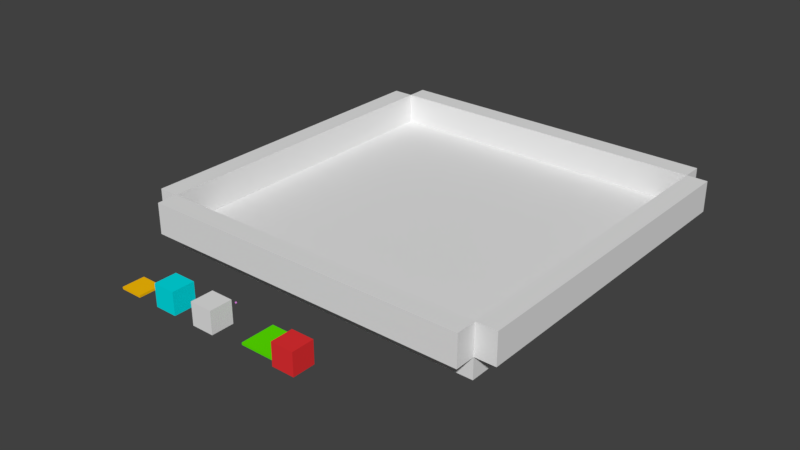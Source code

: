 # Source: level6_Betrayal.blend  (saved by Blender 2.79.0; exported with 4.5.12 LTS)
import bpy
from mathutils import Matrix  # noqa: F401  (used for matrix-valued properties, if any)

bpy.ops.wm.read_factory_settings(use_empty=True)
scene = bpy.context.scene
scene.name = 'Scene'

# ---- collections
col_collection_1 = bpy.data.collections.new('Collection 1'); scene.collection.children.link(col_collection_1)

# ---- materials (node trees are filled in below, after node groups)
mat_0_light = bpy.data.materials.new('0_Light')
mat_0_light.alpha_threshold = 0.0
mat_0_light.use_transparent_shadow = False
mat_0_light.diffuse_color = (0.9997, 0.3, 1.0, 1.0)
mat_0_light.roughness = 0.5
mat_0_activator = bpy.data.materials.new('0_Activator')
mat_0_activator.alpha_threshold = 0.0
mat_0_activator.use_transparent_shadow = False
mat_0_activator.diffuse_color = (0.1064, 0.8, 0.0, 1.0)
mat_0_activator.roughness = 0.5
mat_0_collider = bpy.data.materials.new('0_Collider')
mat_0_collider.alpha_threshold = 0.0
mat_0_collider.use_transparent_shadow = False
mat_0_collider.diffuse_color = (0.8, 0.03104, 0.03462, 1.0)
mat_0_collider.roughness = 0.5
mat_0_spawn = bpy.data.materials.new('0_Spawn')
mat_0_spawn.alpha_threshold = 0.0
mat_0_spawn.use_transparent_shadow = False
mat_0_spawn.diffuse_color = (0.0, 0.75, 0.8, 1.0)
mat_0_spawn.roughness = 0.5
mat_0_exit = bpy.data.materials.new('0_Exit')
mat_0_exit.alpha_threshold = 0.0
mat_0_exit.use_transparent_shadow = False
mat_0_exit.diffuse_color = (1.0, 0.5333, 0.002125, 1.0)
mat_0_exit.roughness = 0.5
mat_0_exit.line_color = (0.0, 0.0, 0.0, 1.0)

# ---- material node trees

# ---- world
world_world = bpy.data.worlds.new('World'); scene.world = world_world
world_world.color = (0.05088, 0.05088, 0.05088)
world_world.use_sun_shadow = False
world_world.sun_shadow_jitter_overblur = 0.0
world_world.cycles.sampling_method = 'MANUAL'

# ---- meshes
me_cube_008 = bpy.data.meshes.new('Cube.008')
me_cube_008.from_pydata([(0.0, 0.0, 0.0), (0.0, 0.0, 1.0), (0.0, 1.0, 0.0), (0.0, 1.0, 1.0), (1.0, 0.0, 0.0), (1.0, 0.0, 1.0), (1.0, 1.0, 0.0), (1.0, 1.0, 1.0)], [], [(0, 1, 3, 2), (2, 3, 7, 6), (6, 7, 5, 4), (4, 5, 1, 0), (2, 6, 4, 0), (7, 3, 1, 5)])
me_cube_008.materials.append(mat_0_light)
me_cube_008.use_remesh_preserve_volume = False
me_cube_008.use_remesh_preserve_attributes = False
me_cube_008.use_mirror_vertex_groups = False
me_cube_008.update()
me_cube_005 = bpy.data.meshes.new('Cube.005')
me_cube_005.from_pydata([(0.0, 0.0, 0.0), (0.0, 0.0, 1.0), (0.0, 1.0, 0.0), (0.0, 1.0, 1.0), (1.0, 0.0, 0.0), (1.0, 0.0, 1.0), (1.0, 1.0, 0.0), (1.0, 1.0, 1.0)], [], [(0, 1, 3, 2), (2, 3, 7, 6), (6, 7, 5, 4), (4, 5, 1, 0), (2, 6, 4, 0), (7, 3, 1, 5)])
me_cube_005.use_remesh_preserve_volume = False
me_cube_005.use_remesh_preserve_attributes = False
me_cube_005.use_mirror_vertex_groups = False
me_cube_005.update()
me_cube_004 = bpy.data.meshes.new('Cube.004')
me_cube_004.from_pydata([(0.0, 0.0, 0.0), (0.0, 0.0, 1.0), (0.0, 1.0, 0.0), (0.0, 1.0, 1.0), (1.0, 0.0, 0.0), (1.0, 0.0, 1.0), (1.0, 1.0, 0.0), (1.0, 1.0, 1.0)], [], [(0, 1, 3, 2), (2, 3, 7, 6), (6, 7, 5, 4), (4, 5, 1, 0), (2, 6, 4, 0), (7, 3, 1, 5)])
me_cube_004.use_remesh_preserve_volume = False
me_cube_004.use_remesh_preserve_attributes = False
me_cube_004.use_mirror_vertex_groups = False
me_cube_004.update()
me_cube_003 = bpy.data.meshes.new('Cube.003')
me_cube_003.from_pydata([(0.0, 0.0, 0.0), (0.0, 0.0, 1.0), (0.0, 1.0, 0.0), (0.0, 1.0, 1.0), (1.0, 0.0, 0.0), (1.0, 0.0, 1.0), (1.0, 1.0, 0.0), (1.0, 1.0, 1.0)], [], [(0, 1, 3, 2), (2, 3, 7, 6), (6, 7, 5, 4), (4, 5, 1, 0), (2, 6, 4, 0), (7, 3, 1, 5)])
me_cube_003.use_remesh_preserve_volume = False
me_cube_003.use_remesh_preserve_attributes = False
me_cube_003.use_mirror_vertex_groups = False
me_cube_003.update()
me_cube_000 = bpy.data.meshes.new('Cube.000')
me_cube_000.from_pydata([(0.0, 0.0, 0.0), (0.0, 0.0, 1.0), (0.0, 1.0, 0.0), (0.0, 1.0, 1.0), (1.0, 0.0, 0.0), (1.0, 0.0, 1.0), (1.0, 1.0, 0.0), (1.0, 1.0, 1.0)], [], [(0, 1, 3, 2), (2, 3, 7, 6), (6, 7, 5, 4), (4, 5, 1, 0), (2, 6, 4, 0), (7, 3, 1, 5)])
me_cube_000.use_remesh_preserve_volume = False
me_cube_000.use_remesh_preserve_attributes = False
me_cube_000.use_mirror_vertex_groups = False
me_cube_000.update()
me_cube_002 = bpy.data.meshes.new('Cube.002')
me_cube_002.from_pydata([(0.0, 0.0, 0.0), (0.0, 0.0, 1.0), (0.0, 1.0, 0.0), (0.0, 1.0, 1.0), (1.0, 0.0, 0.0), (1.0, 0.0, 1.0), (1.0, 1.0, 0.0), (1.0, 1.0, 1.0)], [], [(0, 1, 3, 2), (2, 3, 7, 6), (6, 7, 5, 4), (4, 5, 1, 0), (2, 6, 4, 0), (7, 3, 1, 5)])
me_cube_002.use_remesh_preserve_volume = False
me_cube_002.use_remesh_preserve_attributes = False
me_cube_002.use_mirror_vertex_groups = False
me_cube_002.update()
me_cube_001 = bpy.data.meshes.new('Cube.001')
me_cube_001.from_pydata([(0.0, 0.0, 0.0), (0.0, 0.0, 1.0), (0.0, 1.0, 0.0), (0.0, 1.0, 1.0), (1.0, 0.0, 0.0), (1.0, 0.0, 1.0), (1.0, 1.0, 0.0), (1.0, 1.0, 1.0)], [], [(0, 1, 3, 2), (2, 3, 7, 6), (6, 7, 5, 4), (4, 5, 1, 0), (2, 6, 4, 0), (7, 3, 1, 5)])
me_cube_001.use_remesh_preserve_volume = False
me_cube_001.use_remesh_preserve_attributes = False
me_cube_001.use_mirror_vertex_groups = False
me_cube_001.update()
me_cube_023 = bpy.data.meshes.new('Cube.023')
me_cube_023.from_pydata([(0.0, 0.0, 0.0), (0.0, 0.0, 1.0), (0.0, 1.0, 0.0), (0.0, 1.0, 1.0), (1.0, 0.0, 0.0), (1.0, 0.0, 1.0), (1.0, 1.0, 0.0), (1.0, 1.0, 1.0)], [], [(0, 1, 3, 2), (2, 3, 7, 6), (6, 7, 5, 4), (4, 5, 1, 0), (2, 6, 4, 0), (7, 3, 1, 5)])
me_cube_023.materials.append(mat_0_activator)
me_cube_023.use_remesh_preserve_volume = False
me_cube_023.use_remesh_preserve_attributes = False
me_cube_023.use_mirror_vertex_groups = False
me_cube_023.update()
me_cube_029 = bpy.data.meshes.new('Cube.029')
me_cube_029.from_pydata([(0.0, 0.0, 0.0), (0.0, 0.0, 1.0), (0.0, 1.0, 0.0), (0.0, 1.0, 1.0), (1.0, 0.0, 0.0), (1.0, 0.0, 1.0), (1.0, 1.0, 0.0), (1.0, 1.0, 1.0)], [], [(0, 1, 3, 2), (2, 3, 7, 6), (6, 7, 5, 4), (4, 5, 1, 0), (2, 6, 4, 0), (7, 3, 1, 5)])
me_cube_029.materials.append(mat_0_collider)
me_cube_029.use_remesh_preserve_volume = False
me_cube_029.use_remesh_preserve_attributes = False
me_cube_029.use_mirror_vertex_groups = False
me_cube_029.update()
me_cube_016 = bpy.data.meshes.new('Cube.016')
me_cube_016.from_pydata([(0.0, 0.0, 0.0), (0.0, 0.0, 1.0), (0.0, 1.0, 0.0), (0.0, 1.0, 1.0), (1.0, 0.0, 0.0), (1.0, 0.0, 1.0), (1.0, 1.0, 0.0), (1.0, 1.0, 1.0)], [], [(0, 1, 3, 2), (2, 3, 7, 6), (6, 7, 5, 4), (4, 5, 1, 0), (2, 6, 4, 0), (7, 3, 1, 5)])
me_cube_016.materials.append(mat_0_spawn)
me_cube_016.use_remesh_preserve_volume = False
me_cube_016.use_remesh_preserve_attributes = False
me_cube_016.use_mirror_vertex_groups = False
me_cube_016.update()
me_cube_025 = bpy.data.meshes.new('Cube.025')
me_cube_025.from_pydata([(0.0, 0.0, 0.0), (0.0, 0.0, 1.0), (0.0, 1.0, 0.0), (0.0, 1.0, 1.0), (1.0, 0.0, 0.0), (1.0, 0.0, 1.0), (1.0, 1.0, 0.0), (1.0, 1.0, 1.0)], [], [(0, 1, 3, 2), (2, 3, 7, 6), (6, 7, 5, 4), (4, 5, 1, 0), (2, 6, 4, 0), (7, 3, 1, 5)])
me_cube_025.materials.append(mat_0_exit)
me_cube_025.use_remesh_preserve_volume = False
me_cube_025.use_remesh_preserve_attributes = False
me_cube_025.use_mirror_vertex_groups = False
me_cube_025.update()

# ---- objects
ob_light_0_000 = bpy.data.objects.new('Light.0.000', me_cube_008)
ob_boundary_002 = bpy.data.objects.new('Boundary.002', me_cube_005)
ob_boundary_003 = bpy.data.objects.new('Boundary.003', me_cube_004)
ob_boundary_004 = bpy.data.objects.new('Boundary.004', me_cube_003)
ob_boundary_001 = bpy.data.objects.new('Boundary.001', me_cube_000)
ob_floor_001 = bpy.data.objects.new('Floor.001', me_cube_002)
ob_floor_000 = bpy.data.objects.new('Floor.000', me_cube_001)
ob_activator_000 = bpy.data.objects.new('Activator.000', me_cube_023)
ob_collider_000 = bpy.data.objects.new('Collider.000', me_cube_029)
ob_marker_spawn = bpy.data.objects.new('Marker.Spawn', me_cube_016)
ob_activator_exit_levelx_name = bpy.data.objects.new('Activator.Exit.levelX_NAME', me_cube_025)

# ---- transforms, parenting, visibility, modifiers, constraints
ob_light_0_000.location = (0.0, -12.0, 1.0)
ob_light_0_000.scale = (0.05, 0.05, 0.05)
ob_light_0_000.lineart.crease_threshold = 0.0
ob_boundary_002.location = (-9.0, 8.0, 0.0)
ob_boundary_002.rotation_euler = (0.0, -0.0, -1.571)
ob_boundary_002.scale = (16.0, 1.0, 1.5)
ob_boundary_002.lineart.crease_threshold = 0.0
ob_boundary_003.location = (8.0, 8.0, 0.0)
ob_boundary_003.rotation_euler = (0.0, -0.0, -1.571)
ob_boundary_003.scale = (16.0, 1.0, 1.5)
ob_boundary_003.lineart.crease_threshold = 0.0
ob_boundary_004.location = (-8.0, 8.0, 0.0)
ob_boundary_004.scale = (16.0, 1.0, 1.5)
ob_boundary_004.lineart.crease_threshold = 0.0
ob_boundary_001.location = (-8.0, -9.0, 0.0)
ob_boundary_001.scale = (16.0, 1.0, 1.5)
ob_boundary_001.lineart.crease_threshold = 0.0
ob_floor_001.location = (-8.0, -8.0, -1.0)
ob_floor_001.scale = (16.0, 16.0, 1.0)
ob_floor_001.lineart.crease_threshold = 0.0
ob_floor_000.location = (0.0, -14.0, 1.0)
ob_floor_000.lineart.crease_threshold = 0.0
ob_activator_000.location = (2.25, -13.75, 1.0)
ob_activator_000.scale = (1.5, 1.5, 0.1)
ob_activator_000.lineart.crease_threshold = 0.0
ob_collider_000.location = (4.0, -14.0, 1.0)
ob_collider_000.lineart.crease_threshold = 0.0
ob_marker_spawn.location = (-2.0, -14.0, 1.0)
ob_marker_spawn.lineart.crease_threshold = 0.0
ob_activator_exit_levelx_name.location = (-4.0, -14.0, 1.0)
ob_activator_exit_levelx_name.scale = (1.0, 1.0, 0.1)
ob_activator_exit_levelx_name.lineart.crease_threshold = 0.0

# ---- collection membership
col_collection_1.objects.link(ob_light_0_000)
col_collection_1.objects.link(ob_boundary_002)
col_collection_1.objects.link(ob_boundary_003)
col_collection_1.objects.link(ob_boundary_004)
col_collection_1.objects.link(ob_boundary_001)
col_collection_1.objects.link(ob_floor_001)
col_collection_1.objects.link(ob_floor_000)
col_collection_1.objects.link(ob_activator_000)
col_collection_1.objects.link(ob_collider_000)
col_collection_1.objects.link(ob_marker_spawn)
col_collection_1.objects.link(ob_activator_exit_levelx_name)

# ---- scene / render settings (as saved in the file)
scene.frame_start = 1; scene.frame_end = 250; scene.frame_set(1)
scene.render.engine = 'BLENDER_EEVEE_NEXT'
scene.render.resolution_percentage = 50
scene.render.dither_intensity = 0.0
scene.cycles.use_denoising = False
scene.cycles.samples = 128
scene.cycles.sampling_pattern = 'TABULATED_SOBOL'
scene.cycles.use_adaptive_sampling = False
scene.cycles.use_light_tree = False
scene.cycles.blur_glossy = 0.0
scene.cycles.sample_clamp_indirect = 0.0
scene.view_settings.view_transform = 'Standard'
bpy.context.view_layer.update()

# ---- added for rendering (the .blend has no active camera and no usable light): camera, sun
cam_auto = bpy.data.cameras.new('AutoCamera')
cam_auto.lens = 50.0
cam_auto.sensor_width = 36.0
cam_auto.clip_end = 1000.0
ob_auto_camera = bpy.data.objects.new('AutoCamera', cam_auto)
scene.collection.objects.link(ob_auto_camera)
ob_auto_camera.location = (27.1644, -35.0973, 22.2316)
ob_auto_camera.rotation_euler = (1.09748, -7.21219e-08, 0.694738)
scene.camera = ob_auto_camera
light_auto_sun = bpy.data.lights.new('AutoSun', 'SUN')
light_auto_sun.energy = 3.0
light_auto_sun.angle = 0.0523599
ob_auto_sun = bpy.data.objects.new('AutoSun', light_auto_sun)
scene.collection.objects.link(ob_auto_sun)
ob_auto_sun.rotation_euler = (0.872665, 0.174533, 0.523599)
bpy.context.view_layer.update()
